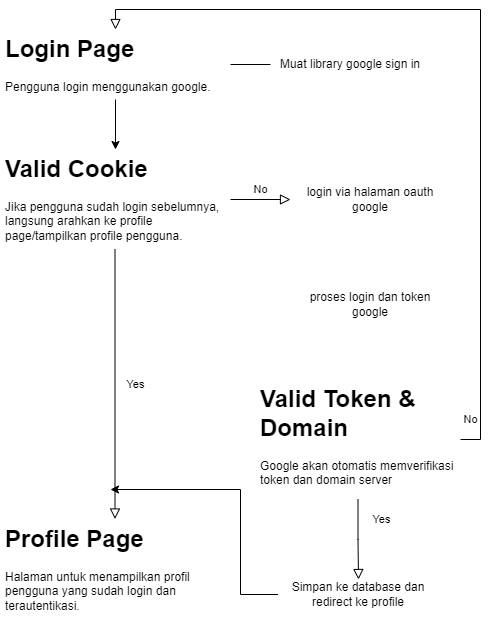

The diagram above was exported from draw.io. Its source (the exported page's mxGraphModel, read from the mxfile embedded in the PNG):
<mxGraphModel dx="948" dy="784" grid="1" gridSize="10" guides="1" tooltips="1" connect="1" arrows="1" fold="1" page="1" pageScale="1" pageWidth="850" pageHeight="1100" math="0" shadow="0">
  <root>
    <mxCell id="0" />
    <mxCell id="1" parent="0" />
    <mxCell id="HrQbl6E4aqQE8_DxLM4S-7" style="edgeStyle=orthogonalEdgeStyle;rounded=0;orthogonalLoop=1;jettySize=auto;html=1;entryX=0.5;entryY=0;entryDx=0;entryDy=0;" edge="1" parent="1" source="HrQbl6E4aqQE8_DxLM4S-1" target="HrQbl6E4aqQE8_DxLM4S-3">
      <mxGeometry relative="1" as="geometry" />
    </mxCell>
    <mxCell id="HrQbl6E4aqQE8_DxLM4S-1" value="&lt;h1&gt;Login Page&lt;/h1&gt;&lt;p&gt;Pengguna login menggunakan google.&lt;/p&gt;" style="text;html=1;strokeColor=none;fillColor=none;spacing=5;spacingTop=-20;whiteSpace=wrap;overflow=hidden;rounded=0;" vertex="1" parent="1">
      <mxGeometry x="30" y="40" width="230" height="70" as="geometry" />
    </mxCell>
    <mxCell id="HrQbl6E4aqQE8_DxLM4S-3" value="&lt;h1&gt;Valid Cookie&lt;/h1&gt;&lt;p&gt;Jika pengguna sudah login sebelumnya, langsung arahkan ke profile page/tampilkan profile pengguna.&lt;/p&gt;" style="text;html=1;strokeColor=none;fillColor=none;spacing=5;spacingTop=-20;whiteSpace=wrap;overflow=hidden;rounded=0;" vertex="1" parent="1">
      <mxGeometry x="30" y="160" width="230" height="100" as="geometry" />
    </mxCell>
    <mxCell id="HrQbl6E4aqQE8_DxLM4S-5" value="&lt;h1&gt;Profile Page&lt;/h1&gt;&lt;p&gt;Halaman untuk menampilkan profil pengguna yang sudah login dan terautentikasi.&lt;/p&gt;" style="text;html=1;strokeColor=none;fillColor=none;spacing=5;spacingTop=-20;whiteSpace=wrap;overflow=hidden;rounded=0;" vertex="1" parent="1">
      <mxGeometry x="30" y="530" width="230" height="100" as="geometry" />
    </mxCell>
    <mxCell id="HrQbl6E4aqQE8_DxLM4S-6" value="Yes" style="rounded=0;html=1;jettySize=auto;orthogonalLoop=1;fontSize=11;endArrow=block;endFill=0;endSize=8;strokeWidth=1;shadow=0;labelBackgroundColor=none;edgeStyle=orthogonalEdgeStyle;entryX=0.5;entryY=0;entryDx=0;entryDy=0;" edge="1" parent="1">
      <mxGeometry y="20" relative="1" as="geometry">
        <mxPoint as="offset" />
        <mxPoint x="144.5" y="260" as="sourcePoint" />
        <mxPoint x="144.5" y="529.5" as="targetPoint" />
      </mxGeometry>
    </mxCell>
    <mxCell id="HrQbl6E4aqQE8_DxLM4S-10" value="Muat library google sign in" style="text;html=1;strokeColor=none;fillColor=none;align=center;verticalAlign=middle;whiteSpace=wrap;rounded=0;" vertex="1" parent="1">
      <mxGeometry x="300" y="60" width="160" height="30" as="geometry" />
    </mxCell>
    <mxCell id="HrQbl6E4aqQE8_DxLM4S-11" value="" style="endArrow=none;html=1;rounded=0;entryX=0;entryY=0.5;entryDx=0;entryDy=0;exitX=1;exitY=0.5;exitDx=0;exitDy=0;" edge="1" parent="1" source="HrQbl6E4aqQE8_DxLM4S-1" target="HrQbl6E4aqQE8_DxLM4S-10">
      <mxGeometry width="50" height="50" relative="1" as="geometry">
        <mxPoint x="400" y="400" as="sourcePoint" />
        <mxPoint x="450" y="350" as="targetPoint" />
      </mxGeometry>
    </mxCell>
    <mxCell id="HrQbl6E4aqQE8_DxLM4S-12" value="No" style="edgeStyle=orthogonalEdgeStyle;rounded=0;html=1;jettySize=auto;orthogonalLoop=1;fontSize=11;endArrow=block;endFill=0;endSize=8;strokeWidth=1;shadow=0;labelBackgroundColor=none;exitX=1;exitY=0.5;exitDx=0;exitDy=0;" edge="1" parent="1" source="HrQbl6E4aqQE8_DxLM4S-3">
      <mxGeometry y="10" relative="1" as="geometry">
        <mxPoint as="offset" />
        <mxPoint x="270" y="210" as="sourcePoint" />
        <mxPoint x="320" y="210" as="targetPoint" />
      </mxGeometry>
    </mxCell>
    <mxCell id="HrQbl6E4aqQE8_DxLM4S-13" value="login via halaman oauth google" style="text;html=1;strokeColor=none;fillColor=none;align=center;verticalAlign=middle;whiteSpace=wrap;rounded=0;" vertex="1" parent="1">
      <mxGeometry x="320" y="195" width="160" height="30" as="geometry" />
    </mxCell>
    <mxCell id="HrQbl6E4aqQE8_DxLM4S-16" value="proses login dan token google" style="text;html=1;strokeColor=none;fillColor=none;align=center;verticalAlign=middle;whiteSpace=wrap;rounded=0;" vertex="1" parent="1">
      <mxGeometry x="320" y="300" width="160" height="30" as="geometry" />
    </mxCell>
    <mxCell id="HrQbl6E4aqQE8_DxLM4S-17" value="&lt;h1&gt;Valid Token &amp;amp; Domain&lt;/h1&gt;&lt;p&gt;Google akan otomatis memverifikasi token dan domain server&lt;/p&gt;" style="text;html=1;strokeColor=none;fillColor=none;spacing=5;spacingTop=-20;whiteSpace=wrap;overflow=hidden;rounded=0;" vertex="1" parent="1">
      <mxGeometry x="285" y="390" width="205" height="120" as="geometry" />
    </mxCell>
    <mxCell id="HrQbl6E4aqQE8_DxLM4S-20" value="Yes" style="rounded=0;html=1;jettySize=auto;orthogonalLoop=1;fontSize=11;endArrow=block;endFill=0;endSize=8;strokeWidth=1;shadow=0;labelBackgroundColor=none;edgeStyle=orthogonalEdgeStyle;exitX=0.5;exitY=1;exitDx=0;exitDy=0;" edge="1" parent="1" source="HrQbl6E4aqQE8_DxLM4S-17">
      <mxGeometry x="-0.5031" y="23" relative="1" as="geometry">
        <mxPoint as="offset" />
        <mxPoint x="220" y="250" as="sourcePoint" />
        <mxPoint x="388" y="590" as="targetPoint" />
      </mxGeometry>
    </mxCell>
    <mxCell id="HrQbl6E4aqQE8_DxLM4S-22" style="edgeStyle=orthogonalEdgeStyle;rounded=0;orthogonalLoop=1;jettySize=auto;html=1;" edge="1" parent="1" source="HrQbl6E4aqQE8_DxLM4S-21">
      <mxGeometry relative="1" as="geometry">
        <mxPoint x="140" y="500" as="targetPoint" />
        <Array as="points">
          <mxPoint x="270" y="605" />
          <mxPoint x="270" y="500" />
        </Array>
      </mxGeometry>
    </mxCell>
    <mxCell id="HrQbl6E4aqQE8_DxLM4S-21" value="Simpan ke database dan redirect ke profile" style="text;html=1;strokeColor=none;fillColor=none;align=center;verticalAlign=middle;whiteSpace=wrap;rounded=0;" vertex="1" parent="1">
      <mxGeometry x="307.5" y="590" width="160" height="30" as="geometry" />
    </mxCell>
    <mxCell id="HrQbl6E4aqQE8_DxLM4S-23" value="No" style="edgeStyle=orthogonalEdgeStyle;rounded=0;html=1;jettySize=auto;orthogonalLoop=1;fontSize=11;endArrow=block;endFill=0;endSize=8;strokeWidth=1;shadow=0;labelBackgroundColor=none;exitX=1;exitY=0.5;exitDx=0;exitDy=0;entryX=0.5;entryY=0;entryDx=0;entryDy=0;" edge="1" parent="1" source="HrQbl6E4aqQE8_DxLM4S-17" target="HrQbl6E4aqQE8_DxLM4S-1">
      <mxGeometry x="-0.9042" y="10" relative="1" as="geometry">
        <mxPoint as="offset" />
        <mxPoint x="270" y="220" as="sourcePoint" />
        <mxPoint x="330" y="220" as="targetPoint" />
      </mxGeometry>
    </mxCell>
  </root>
</mxGraphModel>